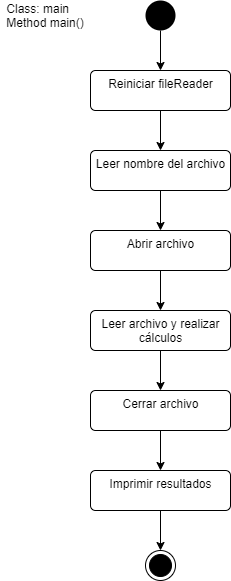

The diagram above was exported from draw.io. Its source (the exported page's mxGraphModel, read from the mxfile embedded in the PNG):
<mxGraphModel dx="868" dy="450" grid="1" gridSize="10" guides="1" tooltips="1" connect="1" arrows="1" fold="1" page="1" pageScale="1" pageWidth="827" pageHeight="1169" math="0" shadow="0">
  <root>
    <mxCell id="0" />
    <mxCell id="1" parent="0" />
    <mxCell id="NGRgnC4WWCqmL82_5qv9-9" style="edgeStyle=orthogonalEdgeStyle;rounded=0;orthogonalLoop=1;jettySize=auto;html=1;exitX=0.5;exitY=1;exitDx=0;exitDy=0;entryX=0.5;entryY=0;entryDx=0;entryDy=0;" edge="1" parent="1" source="NGRgnC4WWCqmL82_5qv9-1" target="NGRgnC4WWCqmL82_5qv9-2">
      <mxGeometry relative="1" as="geometry" />
    </mxCell>
    <mxCell id="NGRgnC4WWCqmL82_5qv9-1" value="" style="ellipse;fillColor=#000000;strokeColor=none;" vertex="1" parent="1">
      <mxGeometry x="399" y="10" width="30" height="30" as="geometry" />
    </mxCell>
    <mxCell id="NGRgnC4WWCqmL82_5qv9-10" style="edgeStyle=orthogonalEdgeStyle;rounded=0;orthogonalLoop=1;jettySize=auto;html=1;exitX=0.5;exitY=1;exitDx=0;exitDy=0;entryX=0.5;entryY=0;entryDx=0;entryDy=0;" edge="1" parent="1" source="NGRgnC4WWCqmL82_5qv9-2" target="NGRgnC4WWCqmL82_5qv9-3">
      <mxGeometry relative="1" as="geometry" />
    </mxCell>
    <mxCell id="NGRgnC4WWCqmL82_5qv9-2" value="Reiniciar fileReader" style="html=1;align=center;verticalAlign=top;rounded=1;absoluteArcSize=1;arcSize=10;dashed=0;" vertex="1" parent="1">
      <mxGeometry x="344" y="80" width="140" height="40" as="geometry" />
    </mxCell>
    <mxCell id="NGRgnC4WWCqmL82_5qv9-11" style="edgeStyle=orthogonalEdgeStyle;rounded=0;orthogonalLoop=1;jettySize=auto;html=1;exitX=0.5;exitY=1;exitDx=0;exitDy=0;entryX=0.5;entryY=0;entryDx=0;entryDy=0;" edge="1" parent="1" source="NGRgnC4WWCqmL82_5qv9-3" target="NGRgnC4WWCqmL82_5qv9-4">
      <mxGeometry relative="1" as="geometry" />
    </mxCell>
    <mxCell id="NGRgnC4WWCqmL82_5qv9-3" value="Leer nombre del archivo" style="html=1;align=center;verticalAlign=top;rounded=1;absoluteArcSize=1;arcSize=10;dashed=0;" vertex="1" parent="1">
      <mxGeometry x="344" y="160" width="140" height="40" as="geometry" />
    </mxCell>
    <mxCell id="NGRgnC4WWCqmL82_5qv9-12" style="edgeStyle=orthogonalEdgeStyle;rounded=0;orthogonalLoop=1;jettySize=auto;html=1;exitX=0.5;exitY=1;exitDx=0;exitDy=0;entryX=0.5;entryY=0;entryDx=0;entryDy=0;" edge="1" parent="1" source="NGRgnC4WWCqmL82_5qv9-4" target="NGRgnC4WWCqmL82_5qv9-5">
      <mxGeometry relative="1" as="geometry" />
    </mxCell>
    <mxCell id="NGRgnC4WWCqmL82_5qv9-4" value="Abrir archivo" style="html=1;align=center;verticalAlign=top;rounded=1;absoluteArcSize=1;arcSize=10;dashed=0;" vertex="1" parent="1">
      <mxGeometry x="344" y="240" width="140" height="40" as="geometry" />
    </mxCell>
    <mxCell id="NGRgnC4WWCqmL82_5qv9-13" style="edgeStyle=orthogonalEdgeStyle;rounded=0;orthogonalLoop=1;jettySize=auto;html=1;exitX=0.5;exitY=1;exitDx=0;exitDy=0;entryX=0.5;entryY=0;entryDx=0;entryDy=0;" edge="1" parent="1" source="NGRgnC4WWCqmL82_5qv9-5" target="NGRgnC4WWCqmL82_5qv9-6">
      <mxGeometry relative="1" as="geometry" />
    </mxCell>
    <mxCell id="NGRgnC4WWCqmL82_5qv9-5" value="Leer archivo y realizar&lt;br&gt;cálculos" style="html=1;align=center;verticalAlign=top;rounded=1;absoluteArcSize=1;arcSize=10;dashed=0;" vertex="1" parent="1">
      <mxGeometry x="344" y="320" width="140" height="40" as="geometry" />
    </mxCell>
    <mxCell id="NGRgnC4WWCqmL82_5qv9-14" style="edgeStyle=orthogonalEdgeStyle;rounded=0;orthogonalLoop=1;jettySize=auto;html=1;exitX=0.5;exitY=1;exitDx=0;exitDy=0;entryX=0.5;entryY=0;entryDx=0;entryDy=0;" edge="1" parent="1" source="NGRgnC4WWCqmL82_5qv9-6" target="NGRgnC4WWCqmL82_5qv9-7">
      <mxGeometry relative="1" as="geometry" />
    </mxCell>
    <mxCell id="NGRgnC4WWCqmL82_5qv9-6" value="Cerrar archivo" style="html=1;align=center;verticalAlign=top;rounded=1;absoluteArcSize=1;arcSize=10;dashed=0;" vertex="1" parent="1">
      <mxGeometry x="344" y="400" width="140" height="40" as="geometry" />
    </mxCell>
    <mxCell id="NGRgnC4WWCqmL82_5qv9-15" style="edgeStyle=orthogonalEdgeStyle;rounded=0;orthogonalLoop=1;jettySize=auto;html=1;exitX=0.5;exitY=1;exitDx=0;exitDy=0;" edge="1" parent="1" source="NGRgnC4WWCqmL82_5qv9-7" target="NGRgnC4WWCqmL82_5qv9-8">
      <mxGeometry relative="1" as="geometry" />
    </mxCell>
    <mxCell id="NGRgnC4WWCqmL82_5qv9-7" value="Imprimir resultados" style="html=1;align=center;verticalAlign=top;rounded=1;absoluteArcSize=1;arcSize=10;dashed=0;" vertex="1" parent="1">
      <mxGeometry x="344" y="480" width="140" height="40" as="geometry" />
    </mxCell>
    <mxCell id="NGRgnC4WWCqmL82_5qv9-8" value="" style="ellipse;html=1;shape=endState;fillColor=#000000;strokeColor=#000000;" vertex="1" parent="1">
      <mxGeometry x="399" y="560" width="30" height="30" as="geometry" />
    </mxCell>
    <mxCell id="NGRgnC4WWCqmL82_5qv9-16" value="&lt;div style=&quot;text-align: left&quot;&gt;&lt;span&gt;Class: main&lt;/span&gt;&lt;/div&gt;&lt;div style=&quot;text-align: left&quot;&gt;&lt;span&gt;Method main()&lt;/span&gt;&lt;/div&gt;" style="text;html=1;strokeColor=none;fillColor=none;align=center;verticalAlign=middle;whiteSpace=wrap;rounded=0;" vertex="1" parent="1">
      <mxGeometry x="254" y="15" width="90" height="20" as="geometry" />
    </mxCell>
  </root>
</mxGraphModel>